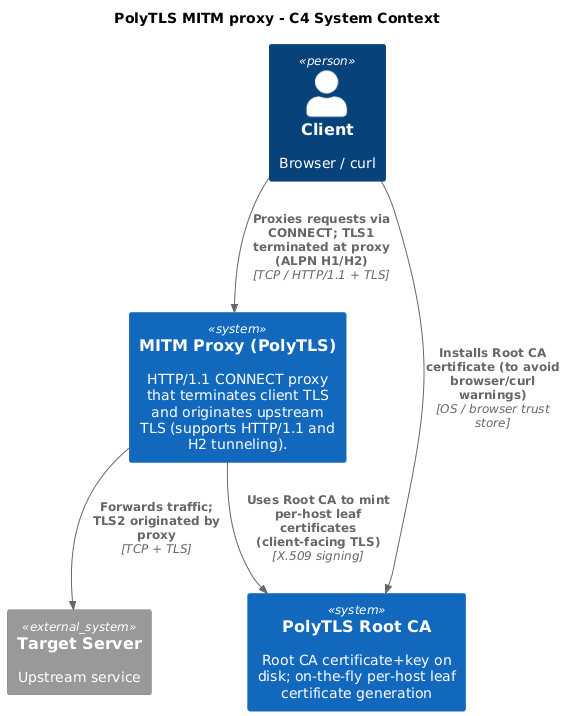

The diagram above was rendered by PlantUML. Its source (embedded in the PNG):
@startuml
!include <C4/C4>
!include <C4/C4_Context>

title PolyTLS MITM proxy - C4 System Context
LAYOUT_TOP_DOWN()

Person(client, "Client", "Browser / curl")
System(proxy, "MITM Proxy (PolyTLS)", "HTTP/1.1 CONNECT proxy that terminates client TLS and originates upstream TLS (supports HTTP/1.1 and H2 tunneling).")
System_Ext(target, "Target Server", "Upstream service")
System(ca, "PolyTLS Root CA", "Root CA certificate+key on disk; on-the-fly per-host leaf certificate generation")

Rel(client, proxy, "Proxies requests via CONNECT; TLS1 terminated at proxy (ALPN H1/H2)", "TCP / HTTP/1.1 + TLS")
Rel(proxy, target, "Forwards traffic; TLS2 originated by proxy", "TCP + TLS")
Rel(proxy, ca, "Uses Root CA to mint per-host leaf certificates (client-facing TLS)", "X.509 signing")
Rel(client, ca, "Installs Root CA certificate (to avoid browser/curl warnings)", "OS / browser trust store")
@enduml